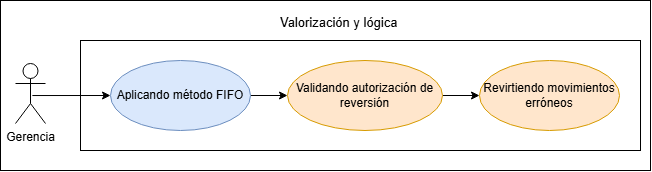

The diagram above was exported from draw.io. Its source (the exported page's mxGraphModel, read from the mxfile embedded in the PNG):
<mxGraphModel dx="1014" dy="597" grid="1" gridSize="10" guides="1" tooltips="1" connect="1" arrows="1" fold="1" page="1" pageScale="1" pageWidth="827" pageHeight="1169" math="0" shadow="0">
  <root>
    <mxCell id="0" />
    <mxCell id="1" parent="0" />
    <mxCell id="qrOsgZDqs2jIluiTBBjf-87" parent="1" style="rounded=0;whiteSpace=wrap;html=1;" value="" vertex="1">
      <mxGeometry height="170" width="650" x="40" y="250" as="geometry" />
    </mxCell>
    <mxCell id="bBzrLM_FwxRfKHai1NHY-1" parent="1" style="whiteSpace=wrap;html=1;" value="" vertex="1">
      <mxGeometry height="110" width="560" x="120" y="290" as="geometry" />
    </mxCell>
    <mxCell id="qrOsgZDqs2jIluiTBBjf-89" edge="1" parent="1" source="qrOsgZDqs2jIluiTBBjf-90" style="rounded=0;orthogonalLoop=1;jettySize=auto;html=1;exitX=1;exitY=0.5;exitDx=0;exitDy=0;entryX=0;entryY=0.5;entryDx=0;entryDy=0;" target="qrOsgZDqs2jIluiTBBjf-94">
      <mxGeometry relative="1" as="geometry">
        <mxPoint x="240" y="430" as="targetPoint" />
      </mxGeometry>
    </mxCell>
    <mxCell id="qrOsgZDqs2jIluiTBBjf-90" parent="1" style="ellipse;whiteSpace=wrap;html=1;fillColor=#dae8fc;strokeColor=#6c8ebf;" value="Aplicando método FIFO" vertex="1">
      <mxGeometry height="70" width="140" x="150" y="310" as="geometry" />
    </mxCell>
    <mxCell id="qrOsgZDqs2jIluiTBBjf-93" edge="1" parent="1" source="qrOsgZDqs2jIluiTBBjf-94" style="rounded=0;orthogonalLoop=1;jettySize=auto;html=1;exitX=1;exitY=0.5;exitDx=0;exitDy=0;entryX=0;entryY=0.5;entryDx=0;entryDy=0;" target="qrOsgZDqs2jIluiTBBjf-95">
      <mxGeometry relative="1" as="geometry" />
    </mxCell>
    <mxCell id="qrOsgZDqs2jIluiTBBjf-94" parent="1" style="ellipse;whiteSpace=wrap;html=1;fillColor=#ffe6cc;strokeColor=#d79b00;" value="Validando autorización de reversión" vertex="1">
      <mxGeometry height="70" width="154.99" x="327.01" y="310" as="geometry" />
    </mxCell>
    <mxCell id="qrOsgZDqs2jIluiTBBjf-95" parent="1" style="ellipse;whiteSpace=wrap;html=1;fillColor=#ffe6cc;strokeColor=#d79b00;" value="Revirtiendo movimientos erróneos" vertex="1">
      <mxGeometry height="70" width="140" x="519" y="310" as="geometry" />
    </mxCell>
    <mxCell id="qrOsgZDqs2jIluiTBBjf-96" edge="1" parent="1" source="qrOsgZDqs2jIluiTBBjf-97" style="rounded=0;orthogonalLoop=1;jettySize=auto;html=1;entryX=0;entryY=0.5;entryDx=0;entryDy=0;exitX=0.563;exitY=0.534;exitDx=0;exitDy=0;exitPerimeter=0;" target="qrOsgZDqs2jIluiTBBjf-90">
      <mxGeometry relative="1" as="geometry">
        <Array as="points" />
        <mxPoint x="47.58000000000004" y="342.2399999999998" as="sourcePoint" />
        <mxPoint x="169.99999999999994" y="347" as="targetPoint" />
      </mxGeometry>
    </mxCell>
    <mxCell id="qrOsgZDqs2jIluiTBBjf-97" parent="1" style="shape=umlActor;verticalLabelPosition=bottom;verticalAlign=top;html=1;" value="Gerencia" vertex="1">
      <mxGeometry height="60" width="30" x="55" y="313" as="geometry" />
    </mxCell>
    <mxCell id="qrOsgZDqs2jIluiTBBjf-98" parent="1" style="text;html=1;whiteSpace=wrap;align=center;verticalAlign=middle;rounded=0;" value="&lt;font style=&quot;font-size: 13px;&quot;&gt;Valorización y lógica&amp;nbsp;&lt;/font&gt;" vertex="1">
      <mxGeometry height="30" width="164.75" x="298" y="257" as="geometry" />
    </mxCell>
  </root>
</mxGraphModel>